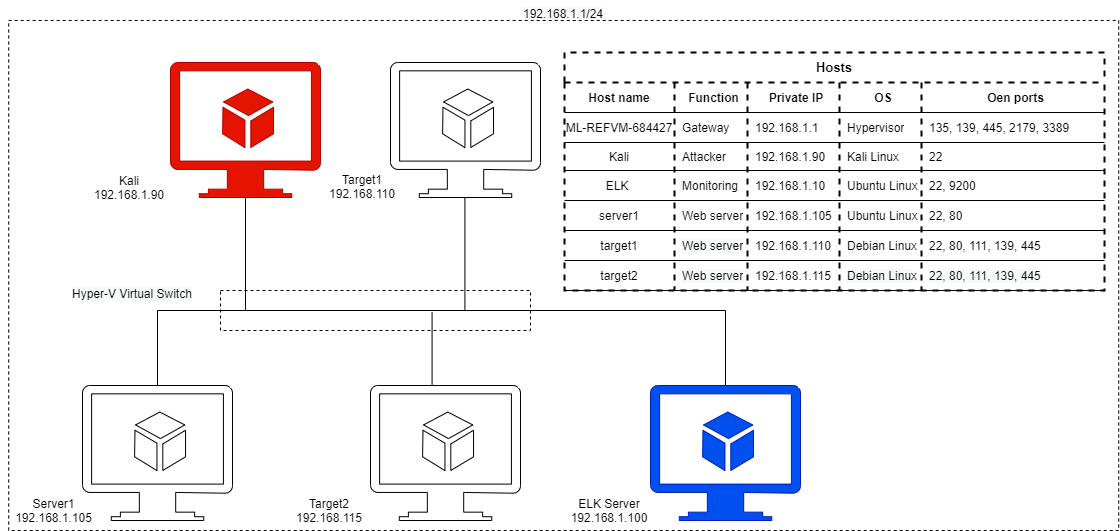

The diagram above was exported from draw.io. Its source (the exported page's mxGraphModel, read from the mxfile embedded in the PNG):
<mxGraphModel dx="466" dy="902" grid="1" gridSize="10" guides="1" tooltips="1" connect="1" arrows="1" fold="1" page="1" pageScale="1" pageWidth="1169" pageHeight="827" math="0" shadow="0">
  <root>
    <mxCell id="0" />
    <mxCell id="1" parent="0" />
    <mxCell id="_naUkpFs1rwiX5kNtFbr-5" value="" style="verticalLabelPosition=bottom;html=1;verticalAlign=top;align=center;strokeColor=#001DBC;fillColor=#0050ef;shape=mxgraph.azure.virtual_machine_feature;pointerEvents=1;aspect=fixed;fontColor=#ffffff;" parent="1" vertex="1">
      <mxGeometry x="1840" y="595" width="150" height="135" as="geometry" />
    </mxCell>
    <mxCell id="_naUkpFs1rwiX5kNtFbr-6" value="" style="verticalLabelPosition=bottom;html=1;verticalAlign=top;align=center;strokeColor=#B20000;fillColor=#e51400;shape=mxgraph.azure.virtual_machine_feature;pointerEvents=1;aspect=fixed;fontColor=#ffffff;" parent="1" vertex="1">
      <mxGeometry x="1360" y="272" width="150" height="135" as="geometry" />
    </mxCell>
    <mxCell id="_naUkpFs1rwiX5kNtFbr-7" value="" style="verticalLabelPosition=bottom;html=1;verticalAlign=top;align=center;fillColor=none;shape=mxgraph.azure.virtual_machine_feature;pointerEvents=1;aspect=fixed;" parent="1" vertex="1">
      <mxGeometry x="1272" y="595" width="150" height="135" as="geometry" />
    </mxCell>
    <mxCell id="_naUkpFs1rwiX5kNtFbr-83" value="&lt;span style=&quot;color: rgb(0 , 0 , 0) ; font-family: &amp;#34;helvetica&amp;#34; ; font-size: 12px ; font-style: normal ; font-weight: 400 ; letter-spacing: normal ; text-align: center ; text-indent: 0px ; text-transform: none ; word-spacing: 0px ; background-color: rgb(248 , 249 , 250) ; display: inline ; float: none&quot;&gt;Hyper-V Virtual Switch&lt;/span&gt;" style="text;whiteSpace=wrap;html=1;rotation=0;" parent="1" vertex="1">
      <mxGeometry x="1260" y="490" width="138.42" height="30" as="geometry" />
    </mxCell>
    <mxCell id="wAw54AktLgMsDOFTSiAZ-1" value="&lt;div&gt;&lt;span&gt;&lt;font face=&quot;helvetica&quot;&gt;Server1&lt;/font&gt;&lt;/span&gt;&lt;/div&gt;&lt;div&gt;&lt;span&gt;&lt;font face=&quot;helvetica&quot;&gt;192.168.1.105&lt;/font&gt;&lt;/span&gt;&lt;/div&gt;" style="text;whiteSpace=wrap;html=1;rotation=0;align=center;" parent="1" vertex="1">
      <mxGeometry x="1190" y="700" width="107.42" height="30" as="geometry" />
    </mxCell>
    <mxCell id="wAw54AktLgMsDOFTSiAZ-2" value="&lt;div&gt;&lt;span&gt;&lt;font face=&quot;helvetica&quot;&gt;ELK Server&lt;/font&gt;&lt;/span&gt;&lt;/div&gt;&lt;div&gt;&lt;span&gt;&lt;font face=&quot;helvetica&quot;&gt;192.168.1.100&lt;/font&gt;&lt;/span&gt;&lt;/div&gt;" style="text;whiteSpace=wrap;html=1;rotation=0;align=center;" parent="1" vertex="1">
      <mxGeometry x="1729.9999999999998" y="700" width="138.42" height="30" as="geometry" />
    </mxCell>
    <mxCell id="wAw54AktLgMsDOFTSiAZ-4" value="&lt;div&gt;&lt;span style=&quot;font-family: &amp;#34;helvetica&amp;#34;&quot;&gt;Kali&lt;/span&gt;&lt;/div&gt;&lt;div&gt;&lt;span style=&quot;font-family: &amp;#34;helvetica&amp;#34;&quot;&gt;192.168.1.90&lt;/span&gt;&lt;br&gt;&lt;/div&gt;" style="text;whiteSpace=wrap;html=1;rotation=0;align=center;" parent="1" vertex="1">
      <mxGeometry x="1249.9999999999998" y="377" width="138.42" height="30" as="geometry" />
    </mxCell>
    <mxCell id="wAw54AktLgMsDOFTSiAZ-18" value="&lt;span style=&quot;color: rgb(0 , 0 , 0) ; font-family: &amp;#34;helvetica&amp;#34; ; font-size: 12px ; font-style: normal ; font-weight: 400 ; letter-spacing: normal ; text-indent: 0px ; text-transform: none ; word-spacing: 0px ; background-color: rgb(248 , 249 , 250) ; display: inline ; float: none&quot;&gt;192.168.1.1/24&lt;/span&gt;" style="text;whiteSpace=wrap;html=1;rotation=0;align=center;" parent="1" vertex="1">
      <mxGeometry x="1659" y="210" width="188.42" height="30" as="geometry" />
    </mxCell>
    <mxCell id="Fscll3_kfZhLaJmRRnEm-2" value="" style="endArrow=none;html=1;entryX=0.5;entryY=1;entryDx=0;entryDy=0;entryPerimeter=0;" parent="1" target="_naUkpFs1rwiX5kNtFbr-6" edge="1">
      <mxGeometry width="50" height="50" relative="1" as="geometry">
        <mxPoint x="1435" y="520" as="sourcePoint" />
        <mxPoint x="1434.5" y="407" as="targetPoint" />
      </mxGeometry>
    </mxCell>
    <mxCell id="Fscll3_kfZhLaJmRRnEm-3" value="" style="endArrow=none;html=1;entryX=0.5;entryY=0;entryDx=0;entryDy=0;entryPerimeter=0;exitX=0.5;exitY=0;exitDx=0;exitDy=0;exitPerimeter=0;rounded=0;" parent="1" source="_naUkpFs1rwiX5kNtFbr-7" target="_naUkpFs1rwiX5kNtFbr-5" edge="1">
      <mxGeometry width="50" height="50" relative="1" as="geometry">
        <mxPoint x="1350" y="520" as="sourcePoint" />
        <mxPoint x="1970" y="520" as="targetPoint" />
        <Array as="points">
          <mxPoint x="1347" y="520" />
          <mxPoint x="1915" y="520" />
        </Array>
      </mxGeometry>
    </mxCell>
    <mxCell id="Fscll3_kfZhLaJmRRnEm-21" value="&lt;span style=&quot;font-size: 13px&quot;&gt;Hosts&lt;/span&gt;" style="shape=table;html=1;whiteSpace=wrap;startSize=30;container=1;collapsible=0;childLayout=tableLayout;fixedRows=1;rowLines=0;fontStyle=1;align=center;dashed=1;strokeWidth=2;labelBackgroundColor=none;" parent="1" vertex="1">
      <mxGeometry x="1754" y="262" width="540" height="238" as="geometry" />
    </mxCell>
    <mxCell id="Fscll3_kfZhLaJmRRnEm-22" style="shape=partialRectangle;html=1;whiteSpace=wrap;collapsible=0;dropTarget=0;pointerEvents=0;fillColor=none;top=0;left=0;bottom=1;right=0;points=[[0,0.5],[1,0.5]];portConstraint=eastwest;align=center;" parent="Fscll3_kfZhLaJmRRnEm-21" vertex="1">
      <mxGeometry y="30" width="540" height="30" as="geometry" />
    </mxCell>
    <mxCell id="Fscll3_kfZhLaJmRRnEm-23" value="&lt;b&gt;Host name&lt;/b&gt;" style="shape=partialRectangle;html=1;whiteSpace=wrap;connectable=0;fillColor=none;top=0;left=0;bottom=0;right=0;overflow=hidden;" parent="Fscll3_kfZhLaJmRRnEm-22" vertex="1">
      <mxGeometry width="110" height="30" as="geometry" />
    </mxCell>
    <mxCell id="Fscll3_kfZhLaJmRRnEm-24" value="&lt;b&gt;Function&lt;/b&gt;" style="shape=partialRectangle;html=1;whiteSpace=wrap;connectable=0;fillColor=none;top=0;left=0;bottom=0;right=0;align=center;spacingLeft=6;overflow=hidden;" parent="Fscll3_kfZhLaJmRRnEm-22" vertex="1">
      <mxGeometry x="110" width="73" height="30" as="geometry" />
    </mxCell>
    <mxCell id="Fscll3_kfZhLaJmRRnEm-25" value="&lt;b&gt;Private IP&lt;/b&gt;" style="shape=partialRectangle;html=1;whiteSpace=wrap;connectable=0;fillColor=none;top=0;left=0;bottom=0;right=0;align=center;spacingLeft=6;overflow=hidden;" parent="Fscll3_kfZhLaJmRRnEm-22" vertex="1">
      <mxGeometry x="183" width="92" height="30" as="geometry" />
    </mxCell>
    <mxCell id="Fscll3_kfZhLaJmRRnEm-26" value="&lt;b&gt;OS&lt;/b&gt;" style="shape=partialRectangle;html=1;whiteSpace=wrap;connectable=0;fillColor=none;top=0;left=0;bottom=0;right=0;align=center;spacingLeft=6;overflow=hidden;" parent="Fscll3_kfZhLaJmRRnEm-22" vertex="1">
      <mxGeometry x="275" width="82" height="30" as="geometry" />
    </mxCell>
    <mxCell id="Fscll3_kfZhLaJmRRnEm-27" value="&lt;b&gt;Oen ports&lt;/b&gt;" style="shape=partialRectangle;html=1;whiteSpace=wrap;connectable=0;fillColor=none;top=0;left=0;bottom=0;right=0;align=center;spacingLeft=6;overflow=hidden;" parent="Fscll3_kfZhLaJmRRnEm-22" vertex="1">
      <mxGeometry x="357" width="183" height="30" as="geometry" />
    </mxCell>
    <mxCell id="Fscll3_kfZhLaJmRRnEm-28" style="shape=partialRectangle;html=1;whiteSpace=wrap;collapsible=0;dropTarget=0;pointerEvents=0;fillColor=none;top=0;left=0;bottom=1;right=0;points=[[0,0.5],[1,0.5]];portConstraint=eastwest;" parent="Fscll3_kfZhLaJmRRnEm-21" vertex="1">
      <mxGeometry y="60" width="540" height="30" as="geometry" />
    </mxCell>
    <mxCell id="Fscll3_kfZhLaJmRRnEm-29" value="ML-REFVM-684427" style="shape=partialRectangle;html=1;whiteSpace=wrap;connectable=0;fillColor=none;top=0;left=0;bottom=0;right=0;overflow=hidden;" parent="Fscll3_kfZhLaJmRRnEm-28" vertex="1">
      <mxGeometry width="110" height="30" as="geometry" />
    </mxCell>
    <mxCell id="Fscll3_kfZhLaJmRRnEm-30" value="Gateway" style="shape=partialRectangle;html=1;whiteSpace=wrap;connectable=0;fillColor=none;top=0;left=0;bottom=0;right=0;align=left;spacingLeft=6;overflow=hidden;" parent="Fscll3_kfZhLaJmRRnEm-28" vertex="1">
      <mxGeometry x="110" width="73" height="30" as="geometry" />
    </mxCell>
    <mxCell id="Fscll3_kfZhLaJmRRnEm-31" value="192.168.1.1" style="shape=partialRectangle;html=1;whiteSpace=wrap;connectable=0;fillColor=none;top=0;left=0;bottom=0;right=0;align=left;spacingLeft=6;overflow=hidden;" parent="Fscll3_kfZhLaJmRRnEm-28" vertex="1">
      <mxGeometry x="183" width="92" height="30" as="geometry" />
    </mxCell>
    <mxCell id="Fscll3_kfZhLaJmRRnEm-32" value="Hypervisor" style="shape=partialRectangle;html=1;whiteSpace=wrap;connectable=0;fillColor=none;top=0;left=0;bottom=0;right=0;align=left;spacingLeft=6;overflow=hidden;" parent="Fscll3_kfZhLaJmRRnEm-28" vertex="1">
      <mxGeometry x="275" width="82" height="30" as="geometry" />
    </mxCell>
    <UserObject label="135, 139, 445, 2179, 3389" id="Fscll3_kfZhLaJmRRnEm-33">
      <mxCell style="shape=partialRectangle;html=1;whiteSpace=wrap;connectable=0;fillColor=none;top=0;left=0;bottom=0;right=0;align=left;spacingLeft=6;overflow=hidden;" parent="Fscll3_kfZhLaJmRRnEm-28" vertex="1">
        <mxGeometry x="357" width="183" height="30" as="geometry" />
      </mxCell>
    </UserObject>
    <mxCell id="Fscll3_kfZhLaJmRRnEm-34" style="shape=partialRectangle;html=1;whiteSpace=wrap;collapsible=0;dropTarget=0;pointerEvents=0;fillColor=none;top=0;left=0;bottom=1;right=0;points=[[0,0.5],[1,0.5]];portConstraint=eastwest;" parent="Fscll3_kfZhLaJmRRnEm-21" vertex="1">
      <mxGeometry y="90" width="540" height="28" as="geometry" />
    </mxCell>
    <mxCell id="Fscll3_kfZhLaJmRRnEm-35" value="Kali" style="shape=partialRectangle;html=1;whiteSpace=wrap;connectable=0;fillColor=none;top=0;left=0;bottom=0;right=0;overflow=hidden;" parent="Fscll3_kfZhLaJmRRnEm-34" vertex="1">
      <mxGeometry width="110" height="28" as="geometry" />
    </mxCell>
    <mxCell id="Fscll3_kfZhLaJmRRnEm-36" value="Attacker" style="shape=partialRectangle;html=1;whiteSpace=wrap;connectable=0;fillColor=none;top=0;left=0;bottom=0;right=0;align=left;spacingLeft=6;overflow=hidden;" parent="Fscll3_kfZhLaJmRRnEm-34" vertex="1">
      <mxGeometry x="110" width="73" height="28" as="geometry" />
    </mxCell>
    <mxCell id="Fscll3_kfZhLaJmRRnEm-37" value="192.168.1.90" style="shape=partialRectangle;html=1;whiteSpace=wrap;connectable=0;fillColor=none;top=0;left=0;bottom=0;right=0;align=left;spacingLeft=6;overflow=hidden;" parent="Fscll3_kfZhLaJmRRnEm-34" vertex="1">
      <mxGeometry x="183" width="92" height="28" as="geometry" />
    </mxCell>
    <mxCell id="Fscll3_kfZhLaJmRRnEm-38" value="Kali Linux" style="shape=partialRectangle;html=1;whiteSpace=wrap;connectable=0;fillColor=none;top=0;left=0;bottom=0;right=0;align=left;spacingLeft=6;overflow=hidden;" parent="Fscll3_kfZhLaJmRRnEm-34" vertex="1">
      <mxGeometry x="275" width="82" height="28" as="geometry" />
    </mxCell>
    <mxCell id="Fscll3_kfZhLaJmRRnEm-39" value="22" style="shape=partialRectangle;html=1;whiteSpace=wrap;connectable=0;fillColor=none;top=0;left=0;bottom=0;right=0;align=left;spacingLeft=6;overflow=hidden;" parent="Fscll3_kfZhLaJmRRnEm-34" vertex="1">
      <mxGeometry x="357" width="183" height="28" as="geometry" />
    </mxCell>
    <mxCell id="Fscll3_kfZhLaJmRRnEm-40" style="shape=partialRectangle;html=1;whiteSpace=wrap;collapsible=0;dropTarget=0;pointerEvents=0;fillColor=none;top=0;left=0;bottom=1;right=0;points=[[0,0.5],[1,0.5]];portConstraint=eastwest;" parent="Fscll3_kfZhLaJmRRnEm-21" vertex="1">
      <mxGeometry y="118" width="540" height="30" as="geometry" />
    </mxCell>
    <mxCell id="Fscll3_kfZhLaJmRRnEm-41" value="ELK&lt;span style=&quot;white-space: pre&quot;&gt;&#09;&lt;/span&gt;" style="shape=partialRectangle;html=1;whiteSpace=wrap;connectable=0;fillColor=none;top=0;left=0;bottom=0;right=0;overflow=hidden;" parent="Fscll3_kfZhLaJmRRnEm-40" vertex="1">
      <mxGeometry width="110" height="30" as="geometry" />
    </mxCell>
    <mxCell id="Fscll3_kfZhLaJmRRnEm-42" value="Monitoring" style="shape=partialRectangle;html=1;whiteSpace=wrap;connectable=0;fillColor=none;top=0;left=0;bottom=0;right=0;align=left;spacingLeft=6;overflow=hidden;" parent="Fscll3_kfZhLaJmRRnEm-40" vertex="1">
      <mxGeometry x="110" width="73" height="30" as="geometry" />
    </mxCell>
    <mxCell id="Fscll3_kfZhLaJmRRnEm-43" value="192.168.1.10" style="shape=partialRectangle;html=1;whiteSpace=wrap;connectable=0;fillColor=none;top=0;left=0;bottom=0;right=0;align=left;spacingLeft=6;overflow=hidden;" parent="Fscll3_kfZhLaJmRRnEm-40" vertex="1">
      <mxGeometry x="183" width="92" height="30" as="geometry" />
    </mxCell>
    <mxCell id="Fscll3_kfZhLaJmRRnEm-44" value="Ubuntu Linux" style="shape=partialRectangle;html=1;whiteSpace=wrap;connectable=0;fillColor=none;top=0;left=0;bottom=0;right=0;align=left;spacingLeft=6;overflow=hidden;" parent="Fscll3_kfZhLaJmRRnEm-40" vertex="1">
      <mxGeometry x="275" width="82" height="30" as="geometry" />
    </mxCell>
    <mxCell id="Fscll3_kfZhLaJmRRnEm-45" value="22, 9200" style="shape=partialRectangle;html=1;whiteSpace=wrap;connectable=0;fillColor=none;top=0;left=0;bottom=0;right=0;align=left;spacingLeft=6;overflow=hidden;" parent="Fscll3_kfZhLaJmRRnEm-40" vertex="1">
      <mxGeometry x="357" width="183" height="30" as="geometry" />
    </mxCell>
    <mxCell id="Fscll3_kfZhLaJmRRnEm-46" value="" style="shape=partialRectangle;html=1;whiteSpace=wrap;collapsible=0;dropTarget=0;pointerEvents=0;fillColor=none;top=0;left=0;bottom=1;right=0;points=[[0,0.5],[1,0.5]];portConstraint=eastwest;" parent="Fscll3_kfZhLaJmRRnEm-21" vertex="1">
      <mxGeometry y="148" width="540" height="30" as="geometry" />
    </mxCell>
    <mxCell id="Fscll3_kfZhLaJmRRnEm-47" value="server1" style="shape=partialRectangle;html=1;whiteSpace=wrap;connectable=0;fillColor=none;top=0;left=0;bottom=0;right=0;overflow=hidden;" parent="Fscll3_kfZhLaJmRRnEm-46" vertex="1">
      <mxGeometry width="110" height="30" as="geometry" />
    </mxCell>
    <mxCell id="Fscll3_kfZhLaJmRRnEm-48" value="Web server" style="shape=partialRectangle;html=1;whiteSpace=wrap;connectable=0;fillColor=none;top=0;left=0;bottom=0;right=0;align=left;spacingLeft=6;overflow=hidden;" parent="Fscll3_kfZhLaJmRRnEm-46" vertex="1">
      <mxGeometry x="110" width="73" height="30" as="geometry" />
    </mxCell>
    <mxCell id="Fscll3_kfZhLaJmRRnEm-49" value="192.168.1.105" style="shape=partialRectangle;html=1;whiteSpace=wrap;connectable=0;fillColor=none;top=0;left=0;bottom=0;right=0;align=left;spacingLeft=6;overflow=hidden;" parent="Fscll3_kfZhLaJmRRnEm-46" vertex="1">
      <mxGeometry x="183" width="92" height="30" as="geometry" />
    </mxCell>
    <mxCell id="Fscll3_kfZhLaJmRRnEm-50" value="Ubuntu Linux" style="shape=partialRectangle;html=1;whiteSpace=wrap;connectable=0;fillColor=none;top=0;left=0;bottom=0;right=0;align=left;spacingLeft=6;overflow=hidden;" parent="Fscll3_kfZhLaJmRRnEm-46" vertex="1">
      <mxGeometry x="275" width="82" height="30" as="geometry" />
    </mxCell>
    <mxCell id="Fscll3_kfZhLaJmRRnEm-51" value="22, 80" style="shape=partialRectangle;html=1;whiteSpace=wrap;connectable=0;fillColor=none;top=0;left=0;bottom=0;right=0;align=left;spacingLeft=6;overflow=hidden;" parent="Fscll3_kfZhLaJmRRnEm-46" vertex="1">
      <mxGeometry x="357" width="183" height="30" as="geometry" />
    </mxCell>
    <mxCell id="vHC1MTbj9OpxEO4jnQ1K-13" style="shape=partialRectangle;html=1;whiteSpace=wrap;collapsible=0;dropTarget=0;pointerEvents=0;fillColor=none;top=0;left=0;bottom=1;right=0;points=[[0,0.5],[1,0.5]];portConstraint=eastwest;" parent="Fscll3_kfZhLaJmRRnEm-21" vertex="1">
      <mxGeometry y="178" width="540" height="30" as="geometry" />
    </mxCell>
    <mxCell id="vHC1MTbj9OpxEO4jnQ1K-14" value="target1" style="shape=partialRectangle;html=1;whiteSpace=wrap;connectable=0;fillColor=none;top=0;left=0;bottom=0;right=0;overflow=hidden;" parent="vHC1MTbj9OpxEO4jnQ1K-13" vertex="1">
      <mxGeometry width="110" height="30" as="geometry" />
    </mxCell>
    <mxCell id="vHC1MTbj9OpxEO4jnQ1K-15" value="&lt;span style=&quot;color: rgb(0 , 0 , 0) ; font-family: &amp;#34;helvetica&amp;#34; ; font-size: 12px ; font-style: normal ; font-weight: 400 ; letter-spacing: normal ; text-align: left ; text-indent: 0px ; text-transform: none ; word-spacing: 0px ; background-color: rgb(248 , 249 , 250) ; display: inline ; float: none&quot;&gt;Web server&lt;/span&gt;" style="shape=partialRectangle;html=1;whiteSpace=wrap;connectable=0;fillColor=none;top=0;left=0;bottom=0;right=0;align=left;spacingLeft=6;overflow=hidden;" parent="vHC1MTbj9OpxEO4jnQ1K-13" vertex="1">
      <mxGeometry x="110" width="73" height="30" as="geometry" />
    </mxCell>
    <mxCell id="vHC1MTbj9OpxEO4jnQ1K-16" value="192.168.1.110" style="shape=partialRectangle;html=1;whiteSpace=wrap;connectable=0;fillColor=none;top=0;left=0;bottom=0;right=0;align=left;spacingLeft=6;overflow=hidden;" parent="vHC1MTbj9OpxEO4jnQ1K-13" vertex="1">
      <mxGeometry x="183" width="92" height="30" as="geometry" />
    </mxCell>
    <mxCell id="vHC1MTbj9OpxEO4jnQ1K-17" value="&lt;span&gt;Debian Linux&lt;/span&gt;" style="shape=partialRectangle;html=1;whiteSpace=wrap;connectable=0;fillColor=none;top=0;left=0;bottom=0;right=0;align=left;spacingLeft=6;overflow=hidden;" parent="vHC1MTbj9OpxEO4jnQ1K-13" vertex="1">
      <mxGeometry x="275" width="82" height="30" as="geometry" />
    </mxCell>
    <mxCell id="vHC1MTbj9OpxEO4jnQ1K-18" value="22, 80, 111, 139, 445" style="shape=partialRectangle;html=1;whiteSpace=wrap;connectable=0;fillColor=none;top=0;left=0;bottom=0;right=0;align=left;spacingLeft=6;overflow=hidden;" parent="vHC1MTbj9OpxEO4jnQ1K-13" vertex="1">
      <mxGeometry x="357" width="183" height="30" as="geometry" />
    </mxCell>
    <mxCell id="vHC1MTbj9OpxEO4jnQ1K-7" style="shape=partialRectangle;html=1;whiteSpace=wrap;collapsible=0;dropTarget=0;pointerEvents=0;fillColor=none;top=0;left=0;bottom=1;right=0;points=[[0,0.5],[1,0.5]];portConstraint=eastwest;" parent="Fscll3_kfZhLaJmRRnEm-21" vertex="1">
      <mxGeometry y="208" width="540" height="30" as="geometry" />
    </mxCell>
    <mxCell id="vHC1MTbj9OpxEO4jnQ1K-8" value="&lt;span&gt;target2&lt;/span&gt;" style="shape=partialRectangle;html=1;whiteSpace=wrap;connectable=0;fillColor=none;top=0;left=0;bottom=0;right=0;overflow=hidden;" parent="vHC1MTbj9OpxEO4jnQ1K-7" vertex="1">
      <mxGeometry width="110" height="30" as="geometry" />
    </mxCell>
    <mxCell id="vHC1MTbj9OpxEO4jnQ1K-9" value="&lt;span style=&quot;color: rgb(0 , 0 , 0) ; font-family: &amp;#34;helvetica&amp;#34; ; font-size: 12px ; font-style: normal ; font-weight: 400 ; letter-spacing: normal ; text-align: left ; text-indent: 0px ; text-transform: none ; word-spacing: 0px ; background-color: rgb(248 , 249 , 250) ; display: inline ; float: none&quot;&gt;Web server&lt;/span&gt;" style="shape=partialRectangle;html=1;whiteSpace=wrap;connectable=0;fillColor=none;top=0;left=0;bottom=0;right=0;align=left;spacingLeft=6;overflow=hidden;" parent="vHC1MTbj9OpxEO4jnQ1K-7" vertex="1">
      <mxGeometry x="110" width="73" height="30" as="geometry" />
    </mxCell>
    <mxCell id="vHC1MTbj9OpxEO4jnQ1K-10" value="192.168.1.115" style="shape=partialRectangle;html=1;whiteSpace=wrap;connectable=0;fillColor=none;top=0;left=0;bottom=0;right=0;align=left;spacingLeft=6;overflow=hidden;" parent="vHC1MTbj9OpxEO4jnQ1K-7" vertex="1">
      <mxGeometry x="183" width="92" height="30" as="geometry" />
    </mxCell>
    <mxCell id="vHC1MTbj9OpxEO4jnQ1K-11" value="&lt;span style=&quot;color: rgb(0 , 0 , 0) ; font-family: &amp;#34;helvetica&amp;#34; ; font-size: 12px ; font-style: normal ; font-weight: 400 ; letter-spacing: normal ; text-align: left ; text-indent: 0px ; text-transform: none ; word-spacing: 0px ; background-color: rgb(248 , 249 , 250) ; display: inline ; float: none&quot;&gt;Debian Linux&lt;/span&gt;" style="shape=partialRectangle;html=1;whiteSpace=wrap;connectable=0;fillColor=none;top=0;left=0;bottom=0;right=0;align=left;spacingLeft=6;overflow=hidden;" parent="vHC1MTbj9OpxEO4jnQ1K-7" vertex="1">
      <mxGeometry x="275" width="82" height="30" as="geometry" />
    </mxCell>
    <mxCell id="vHC1MTbj9OpxEO4jnQ1K-12" value="&lt;span style=&quot;color: rgb(0 , 0 , 0) ; font-family: &amp;#34;helvetica&amp;#34; ; font-size: 12px ; font-style: normal ; font-weight: 400 ; letter-spacing: normal ; text-align: left ; text-indent: 0px ; text-transform: none ; word-spacing: 0px ; background-color: rgb(248 , 249 , 250) ; display: inline ; float: none&quot;&gt;22, 80, 111, 139, 445&lt;/span&gt;" style="shape=partialRectangle;html=1;whiteSpace=wrap;connectable=0;fillColor=none;top=0;left=0;bottom=0;right=0;align=left;spacingLeft=6;overflow=hidden;" parent="vHC1MTbj9OpxEO4jnQ1K-7" vertex="1">
      <mxGeometry x="357" width="183" height="30" as="geometry" />
    </mxCell>
    <mxCell id="Fscll3_kfZhLaJmRRnEm-62" value="" style="rounded=1;whiteSpace=wrap;html=1;fillColor=none;dashed=1;arcSize=0;" parent="1" vertex="1">
      <mxGeometry x="1410" y="500" width="310" height="40" as="geometry" />
    </mxCell>
    <mxCell id="Fscll3_kfZhLaJmRRnEm-64" value="" style="rounded=1;whiteSpace=wrap;html=1;fillColor=none;dashed=1;arcSize=0;" parent="1" vertex="1">
      <mxGeometry x="1198.21" y="230" width="1110" height="510" as="geometry" />
    </mxCell>
    <mxCell id="vHC1MTbj9OpxEO4jnQ1K-1" value="" style="verticalLabelPosition=bottom;html=1;verticalAlign=top;align=center;fillColor=none;shape=mxgraph.azure.virtual_machine_feature;pointerEvents=1;aspect=fixed;" parent="1" vertex="1">
      <mxGeometry x="1560" y="595" width="150" height="135" as="geometry" />
    </mxCell>
    <mxCell id="vHC1MTbj9OpxEO4jnQ1K-2" value="" style="verticalLabelPosition=bottom;html=1;verticalAlign=top;align=center;fillColor=none;shape=mxgraph.azure.virtual_machine_feature;pointerEvents=1;aspect=fixed;" parent="1" vertex="1">
      <mxGeometry x="1580" y="272" width="150" height="135" as="geometry" />
    </mxCell>
    <mxCell id="vHC1MTbj9OpxEO4jnQ1K-3" value="" style="endArrow=none;html=1;entryX=0.5;entryY=1;entryDx=0;entryDy=0;entryPerimeter=0;" parent="1" edge="1">
      <mxGeometry width="50" height="50" relative="1" as="geometry">
        <mxPoint x="1654.4099999999999" y="520" as="sourcePoint" />
        <mxPoint x="1654.4099999999999" y="407" as="targetPoint" />
      </mxGeometry>
    </mxCell>
    <mxCell id="vHC1MTbj9OpxEO4jnQ1K-4" value="" style="endArrow=none;html=1;" parent="1" edge="1">
      <mxGeometry width="50" height="50" relative="1" as="geometry">
        <mxPoint x="1621.58" y="595" as="sourcePoint" />
        <mxPoint x="1621.58" y="522" as="targetPoint" />
      </mxGeometry>
    </mxCell>
    <mxCell id="vHC1MTbj9OpxEO4jnQ1K-5" value="&lt;div&gt;&lt;span style=&quot;font-family: &amp;#34;helvetica&amp;#34;&quot;&gt;Target1&lt;/span&gt;&lt;/div&gt;&lt;div&gt;&lt;span style=&quot;font-family: &amp;#34;helvetica&amp;#34;&quot;&gt;192.168.110&lt;/span&gt;&lt;br&gt;&lt;/div&gt;" style="text;whiteSpace=wrap;html=1;rotation=0;align=center;" parent="1" vertex="1">
      <mxGeometry x="1483.1599999999996" y="376" width="138.42" height="30" as="geometry" />
    </mxCell>
    <mxCell id="vHC1MTbj9OpxEO4jnQ1K-6" value="&lt;div&gt;&lt;span style=&quot;font-family: &amp;#34;helvetica&amp;#34;&quot;&gt;Target2&lt;/span&gt;&lt;/div&gt;&lt;div&gt;&lt;span style=&quot;font-family: &amp;#34;helvetica&amp;#34;&quot;&gt;192.168.115&lt;/span&gt;&lt;br&gt;&lt;/div&gt;" style="text;whiteSpace=wrap;html=1;rotation=0;align=center;" parent="1" vertex="1">
      <mxGeometry x="1449.9999999999998" y="700" width="138.42" height="30" as="geometry" />
    </mxCell>
  </root>
</mxGraphModel>